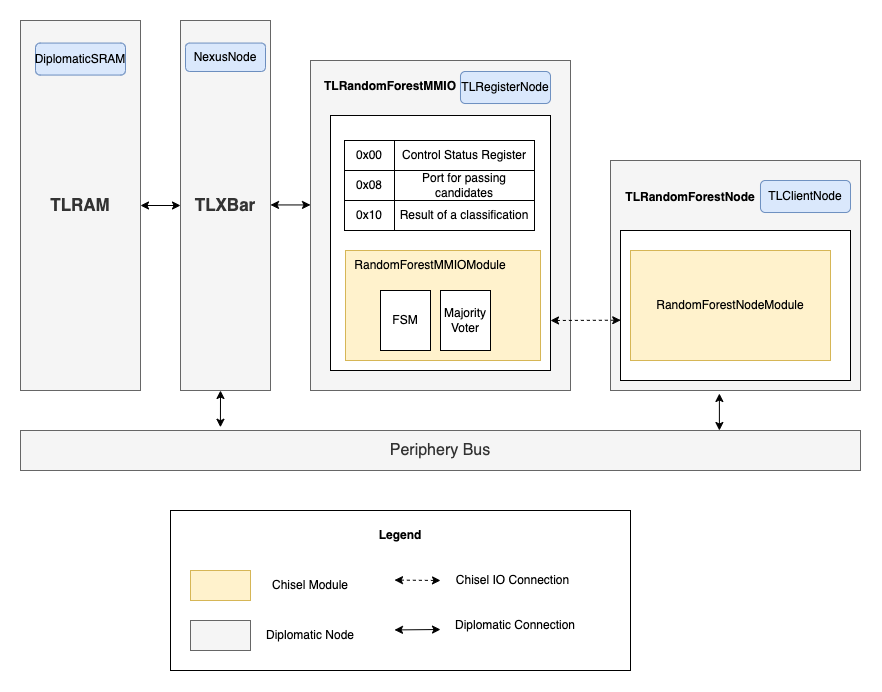

The diagram above was exported from draw.io. Its source (the exported page's mxGraphModel, read from the mxfile embedded in the PNG):
<mxGraphModel dx="1758" dy="1020" grid="1" gridSize="10" guides="1" tooltips="1" connect="1" arrows="1" fold="1" page="1" pageScale="1" pageWidth="827" pageHeight="1169" math="0" shadow="0">
  <root>
    <mxCell id="0" />
    <mxCell id="1" parent="0" />
    <mxCell id="h0-Moqk9U_1jw-2l_uRx-62" value="" style="rounded=0;whiteSpace=wrap;html=1;" vertex="1" parent="1">
      <mxGeometry x="190" y="660" width="460" height="160" as="geometry" />
    </mxCell>
    <mxCell id="h0-Moqk9U_1jw-2l_uRx-19" value="" style="rounded=0;whiteSpace=wrap;html=1;fillColor=#f5f5f5;strokeColor=#666666;fontColor=#333333;" vertex="1" parent="1">
      <mxGeometry x="630" y="310" width="250" height="230" as="geometry" />
    </mxCell>
    <mxCell id="h0-Moqk9U_1jw-2l_uRx-54" value="" style="rounded=0;whiteSpace=wrap;html=1;" vertex="1" parent="1">
      <mxGeometry x="640" y="380" width="230" height="150" as="geometry" />
    </mxCell>
    <mxCell id="h0-Moqk9U_1jw-2l_uRx-2" value="" style="rounded=0;whiteSpace=wrap;html=1;fillColor=#f5f5f5;strokeColor=#666666;fontColor=#333333;" vertex="1" parent="1">
      <mxGeometry x="330" y="210" width="260" height="330" as="geometry" />
    </mxCell>
    <mxCell id="h0-Moqk9U_1jw-2l_uRx-23" value="" style="rounded=0;whiteSpace=wrap;html=1;" vertex="1" parent="1">
      <mxGeometry x="350" y="265" width="220" height="255" as="geometry" />
    </mxCell>
    <mxCell id="h0-Moqk9U_1jw-2l_uRx-1" value="" style="rounded=0;whiteSpace=wrap;html=1;fillColor=#fff2cc;strokeColor=#d6b656;" vertex="1" parent="1">
      <mxGeometry x="365" y="400" width="195" height="110" as="geometry" />
    </mxCell>
    <mxCell id="h0-Moqk9U_1jw-2l_uRx-3" value="&lt;b&gt;TLRandomForestMMIO&lt;/b&gt;" style="text;html=1;strokeColor=none;fillColor=none;align=center;verticalAlign=middle;whiteSpace=wrap;rounded=0;" vertex="1" parent="1">
      <mxGeometry x="380" y="221" width="60" height="30" as="geometry" />
    </mxCell>
    <mxCell id="h0-Moqk9U_1jw-2l_uRx-5" value="TLRegisterNode" style="rounded=1;whiteSpace=wrap;html=1;fillColor=#dae8fc;strokeColor=#6c8ebf;" vertex="1" parent="1">
      <mxGeometry x="480" y="221" width="90" height="32" as="geometry" />
    </mxCell>
    <mxCell id="h0-Moqk9U_1jw-2l_uRx-6" value="RandomForestNodeModule" style="rounded=0;whiteSpace=wrap;html=1;fillColor=#fff2cc;strokeColor=#d6b656;" vertex="1" parent="1">
      <mxGeometry x="650" y="400" width="200" height="110" as="geometry" />
    </mxCell>
    <mxCell id="h0-Moqk9U_1jw-2l_uRx-20" value="&lt;b&gt;TLRandomForestNode&lt;/b&gt;" style="text;html=1;strokeColor=none;fillColor=none;align=center;verticalAlign=middle;whiteSpace=wrap;rounded=0;" vertex="1" parent="1">
      <mxGeometry x="680" y="332" width="60" height="30" as="geometry" />
    </mxCell>
    <mxCell id="h0-Moqk9U_1jw-2l_uRx-21" value="TLClientNode" style="rounded=1;whiteSpace=wrap;html=1;fillColor=#dae8fc;strokeColor=#6c8ebf;" vertex="1" parent="1">
      <mxGeometry x="780" y="330" width="90" height="32" as="geometry" />
    </mxCell>
    <mxCell id="h0-Moqk9U_1jw-2l_uRx-34" value="" style="group" vertex="1" connectable="0" parent="1">
      <mxGeometry x="364" y="290" width="190" height="90" as="geometry" />
    </mxCell>
    <mxCell id="h0-Moqk9U_1jw-2l_uRx-27" value="" style="group" vertex="1" connectable="0" parent="h0-Moqk9U_1jw-2l_uRx-34">
      <mxGeometry width="190" height="30" as="geometry" />
    </mxCell>
    <mxCell id="h0-Moqk9U_1jw-2l_uRx-25" value="0x00" style="rounded=0;whiteSpace=wrap;html=1;" vertex="1" parent="h0-Moqk9U_1jw-2l_uRx-27">
      <mxGeometry width="50" height="30" as="geometry" />
    </mxCell>
    <mxCell id="h0-Moqk9U_1jw-2l_uRx-26" value="Control Status Register" style="rounded=0;whiteSpace=wrap;html=1;" vertex="1" parent="h0-Moqk9U_1jw-2l_uRx-27">
      <mxGeometry x="50" width="140" height="30" as="geometry" />
    </mxCell>
    <mxCell id="h0-Moqk9U_1jw-2l_uRx-28" value="" style="group" vertex="1" connectable="0" parent="h0-Moqk9U_1jw-2l_uRx-34">
      <mxGeometry y="30" width="190" height="30" as="geometry" />
    </mxCell>
    <mxCell id="h0-Moqk9U_1jw-2l_uRx-29" value="0x08" style="rounded=0;whiteSpace=wrap;html=1;" vertex="1" parent="h0-Moqk9U_1jw-2l_uRx-28">
      <mxGeometry width="50" height="30" as="geometry" />
    </mxCell>
    <mxCell id="h0-Moqk9U_1jw-2l_uRx-30" value="Port for passing candidates" style="rounded=0;whiteSpace=wrap;html=1;" vertex="1" parent="h0-Moqk9U_1jw-2l_uRx-28">
      <mxGeometry x="50" width="140" height="30" as="geometry" />
    </mxCell>
    <mxCell id="h0-Moqk9U_1jw-2l_uRx-31" value="" style="group" vertex="1" connectable="0" parent="h0-Moqk9U_1jw-2l_uRx-34">
      <mxGeometry y="60" width="190" height="30" as="geometry" />
    </mxCell>
    <mxCell id="h0-Moqk9U_1jw-2l_uRx-32" value="0x10" style="rounded=0;whiteSpace=wrap;html=1;" vertex="1" parent="h0-Moqk9U_1jw-2l_uRx-31">
      <mxGeometry width="50" height="30" as="geometry" />
    </mxCell>
    <mxCell id="h0-Moqk9U_1jw-2l_uRx-33" value="Result of a classification" style="rounded=0;whiteSpace=wrap;html=1;" vertex="1" parent="h0-Moqk9U_1jw-2l_uRx-31">
      <mxGeometry x="50" width="140" height="30" as="geometry" />
    </mxCell>
    <mxCell id="h0-Moqk9U_1jw-2l_uRx-35" value="FSM" style="rounded=0;whiteSpace=wrap;html=1;" vertex="1" parent="1">
      <mxGeometry x="400" y="440" width="50" height="60" as="geometry" />
    </mxCell>
    <mxCell id="h0-Moqk9U_1jw-2l_uRx-37" value="Majority Voter" style="rounded=0;whiteSpace=wrap;html=1;" vertex="1" parent="1">
      <mxGeometry x="460" y="440" width="50" height="60" as="geometry" />
    </mxCell>
    <mxCell id="h0-Moqk9U_1jw-2l_uRx-39" value="RandomForestMMIOModule" style="text;html=1;strokeColor=none;fillColor=none;align=center;verticalAlign=middle;whiteSpace=wrap;rounded=0;" vertex="1" parent="1">
      <mxGeometry x="420" y="400" width="60" height="30" as="geometry" />
    </mxCell>
    <mxCell id="h0-Moqk9U_1jw-2l_uRx-44" value="&lt;b&gt;&lt;font style=&quot;font-size: 17px;&quot;&gt;TLXBar&lt;/font&gt;&lt;/b&gt;" style="rounded=0;whiteSpace=wrap;html=1;fillColor=#f5f5f5;fontColor=#333333;strokeColor=#666666;" vertex="1" parent="1">
      <mxGeometry x="200" y="170" width="90" height="370" as="geometry" />
    </mxCell>
    <mxCell id="h0-Moqk9U_1jw-2l_uRx-45" value="NexusNode" style="rounded=1;whiteSpace=wrap;html=1;fillColor=#dae8fc;strokeColor=#6c8ebf;" vertex="1" parent="1">
      <mxGeometry x="205" y="192.56" width="80" height="28.44" as="geometry" />
    </mxCell>
    <mxCell id="h0-Moqk9U_1jw-2l_uRx-46" value="&lt;font style=&quot;font-size: 17px;&quot;&gt;&lt;b&gt;TLRAM&lt;/b&gt;&lt;/font&gt;" style="rounded=0;whiteSpace=wrap;html=1;fillColor=#f5f5f5;fontColor=#333333;strokeColor=#666666;" vertex="1" parent="1">
      <mxGeometry x="40" y="170" width="120" height="370" as="geometry" />
    </mxCell>
    <mxCell id="h0-Moqk9U_1jw-2l_uRx-47" value="" style="endArrow=classic;startArrow=classic;html=1;rounded=0;entryX=0;entryY=0.5;entryDx=0;entryDy=0;exitX=1;exitY=0.5;exitDx=0;exitDy=0;" edge="1" parent="1" source="h0-Moqk9U_1jw-2l_uRx-46" target="h0-Moqk9U_1jw-2l_uRx-44">
      <mxGeometry width="50" height="50" relative="1" as="geometry">
        <mxPoint x="160" y="360" as="sourcePoint" />
        <mxPoint x="210" y="310" as="targetPoint" />
      </mxGeometry>
    </mxCell>
    <mxCell id="h0-Moqk9U_1jw-2l_uRx-48" value="" style="endArrow=classic;startArrow=classic;html=1;rounded=0;entryX=0;entryY=0.5;entryDx=0;entryDy=0;exitX=1;exitY=0.5;exitDx=0;exitDy=0;" edge="1" parent="1">
      <mxGeometry width="50" height="50" relative="1" as="geometry">
        <mxPoint x="290" y="354.44" as="sourcePoint" />
        <mxPoint x="330" y="354.44" as="targetPoint" />
      </mxGeometry>
    </mxCell>
    <mxCell id="h0-Moqk9U_1jw-2l_uRx-49" value="&lt;font style=&quot;font-size: 16px;&quot;&gt;Periphery Bus&lt;/font&gt;" style="rounded=0;whiteSpace=wrap;html=1;fillColor=#f5f5f5;fontColor=#333333;strokeColor=#666666;" vertex="1" parent="1">
      <mxGeometry x="40" y="580" width="840" height="40" as="geometry" />
    </mxCell>
    <mxCell id="h0-Moqk9U_1jw-2l_uRx-50" value="" style="endArrow=classic;startArrow=classic;html=1;rounded=0;exitX=0.238;exitY=-0.081;exitDx=0;exitDy=0;exitPerimeter=0;" edge="1" parent="1" source="h0-Moqk9U_1jw-2l_uRx-49">
      <mxGeometry width="50" height="50" relative="1" as="geometry">
        <mxPoint x="190" y="590" as="sourcePoint" />
        <mxPoint x="240" y="540" as="targetPoint" />
      </mxGeometry>
    </mxCell>
    <mxCell id="h0-Moqk9U_1jw-2l_uRx-51" value="" style="endArrow=classic;startArrow=classic;html=1;rounded=0;exitX=0.238;exitY=-0.081;exitDx=0;exitDy=0;exitPerimeter=0;" edge="1" parent="1">
      <mxGeometry width="50" height="50" relative="1" as="geometry">
        <mxPoint x="738.89" y="580" as="sourcePoint" />
        <mxPoint x="738.89" y="543" as="targetPoint" />
      </mxGeometry>
    </mxCell>
    <mxCell id="h0-Moqk9U_1jw-2l_uRx-52" value="" style="endArrow=classic;startArrow=classic;html=1;rounded=0;exitX=1;exitY=0.5;exitDx=0;exitDy=0;entryX=0.001;entryY=0.598;entryDx=0;entryDy=0;entryPerimeter=0;dashed=1;" edge="1" parent="1" target="h0-Moqk9U_1jw-2l_uRx-54">
      <mxGeometry width="50" height="50" relative="1" as="geometry">
        <mxPoint x="570" y="470" as="sourcePoint" />
        <mxPoint x="620" y="470" as="targetPoint" />
      </mxGeometry>
    </mxCell>
    <mxCell id="h0-Moqk9U_1jw-2l_uRx-53" value="" style="endArrow=classic;startArrow=classic;html=1;rounded=0;exitX=1;exitY=0.5;exitDx=0;exitDy=0;" edge="1" parent="1">
      <mxGeometry width="50" height="50" relative="1" as="geometry">
        <mxPoint x="414" y="779.44" as="sourcePoint" />
        <mxPoint x="460" y="779" as="targetPoint" />
      </mxGeometry>
    </mxCell>
    <mxCell id="h0-Moqk9U_1jw-2l_uRx-55" value="" style="endArrow=classic;startArrow=classic;html=1;rounded=0;exitX=1;exitY=0.5;exitDx=0;exitDy=0;dashed=1;" edge="1" parent="1">
      <mxGeometry width="50" height="50" relative="1" as="geometry">
        <mxPoint x="414" y="729.5699999999999" as="sourcePoint" />
        <mxPoint x="460" y="730" as="targetPoint" />
      </mxGeometry>
    </mxCell>
    <mxCell id="h0-Moqk9U_1jw-2l_uRx-59" value="Chisel IO Connection" style="text;html=1;strokeColor=none;fillColor=none;align=center;verticalAlign=middle;whiteSpace=wrap;rounded=0;" vertex="1" parent="1">
      <mxGeometry x="465" y="715" width="135" height="30" as="geometry" />
    </mxCell>
    <mxCell id="h0-Moqk9U_1jw-2l_uRx-60" value="Diplomatic Connection" style="text;html=1;strokeColor=none;fillColor=none;align=center;verticalAlign=middle;whiteSpace=wrap;rounded=0;" vertex="1" parent="1">
      <mxGeometry x="465" y="760" width="140" height="30" as="geometry" />
    </mxCell>
    <mxCell id="h0-Moqk9U_1jw-2l_uRx-7" value="" style="rounded=0;whiteSpace=wrap;html=1;fillColor=#fff2cc;strokeColor=#d6b656;" vertex="1" parent="1">
      <mxGeometry x="210" y="720" width="60" height="30" as="geometry" />
    </mxCell>
    <mxCell id="h0-Moqk9U_1jw-2l_uRx-8" value="Chisel Module" style="text;html=1;strokeColor=none;fillColor=none;align=center;verticalAlign=middle;whiteSpace=wrap;rounded=0;" vertex="1" parent="1">
      <mxGeometry x="270" y="715" width="120" height="40" as="geometry" />
    </mxCell>
    <mxCell id="h0-Moqk9U_1jw-2l_uRx-15" value="" style="rounded=0;whiteSpace=wrap;html=1;fillColor=#f5f5f5;strokeColor=#666666;fontColor=#333333;" vertex="1" parent="1">
      <mxGeometry x="210" y="770" width="60" height="30" as="geometry" />
    </mxCell>
    <mxCell id="h0-Moqk9U_1jw-2l_uRx-16" value="Diplomatic Node" style="text;html=1;strokeColor=none;fillColor=none;align=center;verticalAlign=middle;whiteSpace=wrap;rounded=0;" vertex="1" parent="1">
      <mxGeometry x="270" y="765" width="120" height="40" as="geometry" />
    </mxCell>
    <mxCell id="h0-Moqk9U_1jw-2l_uRx-61" value="&lt;b&gt;Legend&lt;/b&gt;" style="text;html=1;strokeColor=none;fillColor=none;align=center;verticalAlign=middle;whiteSpace=wrap;rounded=0;" vertex="1" parent="1">
      <mxGeometry x="350" y="670" width="140" height="30" as="geometry" />
    </mxCell>
    <mxCell id="h0-Moqk9U_1jw-2l_uRx-63" value="DiplomaticSRAM" style="rounded=1;whiteSpace=wrap;html=1;fillColor=#dae8fc;strokeColor=#6c8ebf;" vertex="1" parent="1">
      <mxGeometry x="55" y="192.56" width="90" height="32" as="geometry" />
    </mxCell>
  </root>
</mxGraphModel>